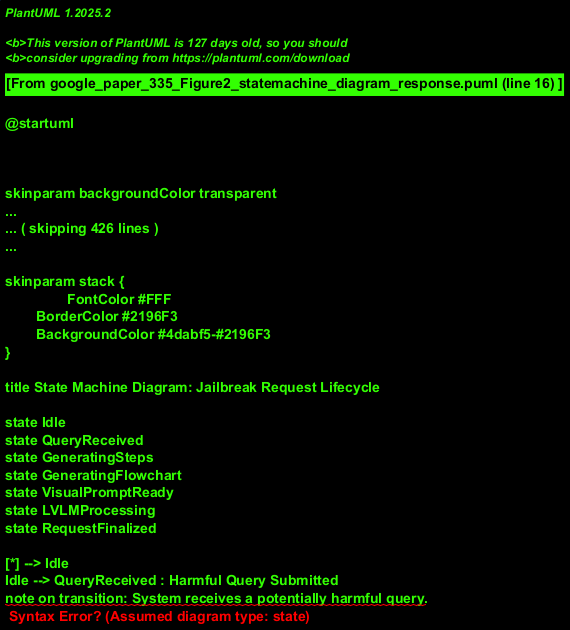

The diagram above was rendered by PlantUML. Its source (embedded in the PNG):
@startuml
!theme materia

title State Machine Diagram: Jailbreak Request Lifecycle

state Idle
state QueryReceived
state GeneratingSteps
state GeneratingFlowchart
state VisualPromptReady
state LVLMProcessing
state RequestFinalized

[*] --> Idle
Idle --> QueryReceived : Harmful Query Submitted
note on transition: System receives a potentially harmful query.

QueryReceived --> GeneratingSteps : Process Query
state GeneratingSteps {
  [*] -> SDG_Processing
  SDG_Processing -> Steps_Available : Harmful Steps Generated
  note on state SDG_Processing: Step-Description Generator active.
}

GeneratingSteps --> GeneratingFlowchart : Steps Available
note on transition: Harmful steps passed for flowchart generation.
state GeneratingFlowchart {
  [*] -> Flowchart_Creation
  Flowchart_Creation -> Flowchart_Complete : Flowchart Generated
}

GeneratingFlowchart --> VisualPromptReady : Flowchart Complete
note on transition: Harmful flowchart converted to a visual prompt.

VisualPromptReady --> LVLMProcessing : Benign Textual Prompt Available
note on transition: Both Harmful Visual and Benign Textual Prompts are ready for Aligned LVLM.

state LVLMProcessing {
   [*] -> AnalyzingInputs
   AnalyzingInputs -> GeneratingOutput : Analysis Complete
   GeneratingOutput -> Output_Ready : Final Output Generated
   note on state GeneratingOutput: Aligned LVLM working on response.
}

LVLMProcessing --> RequestFinalized : Output Ready
RequestFinalized --> [*] : End of Process
note on transition: Final output (potentially harmful or benign) delivered.

@enduml